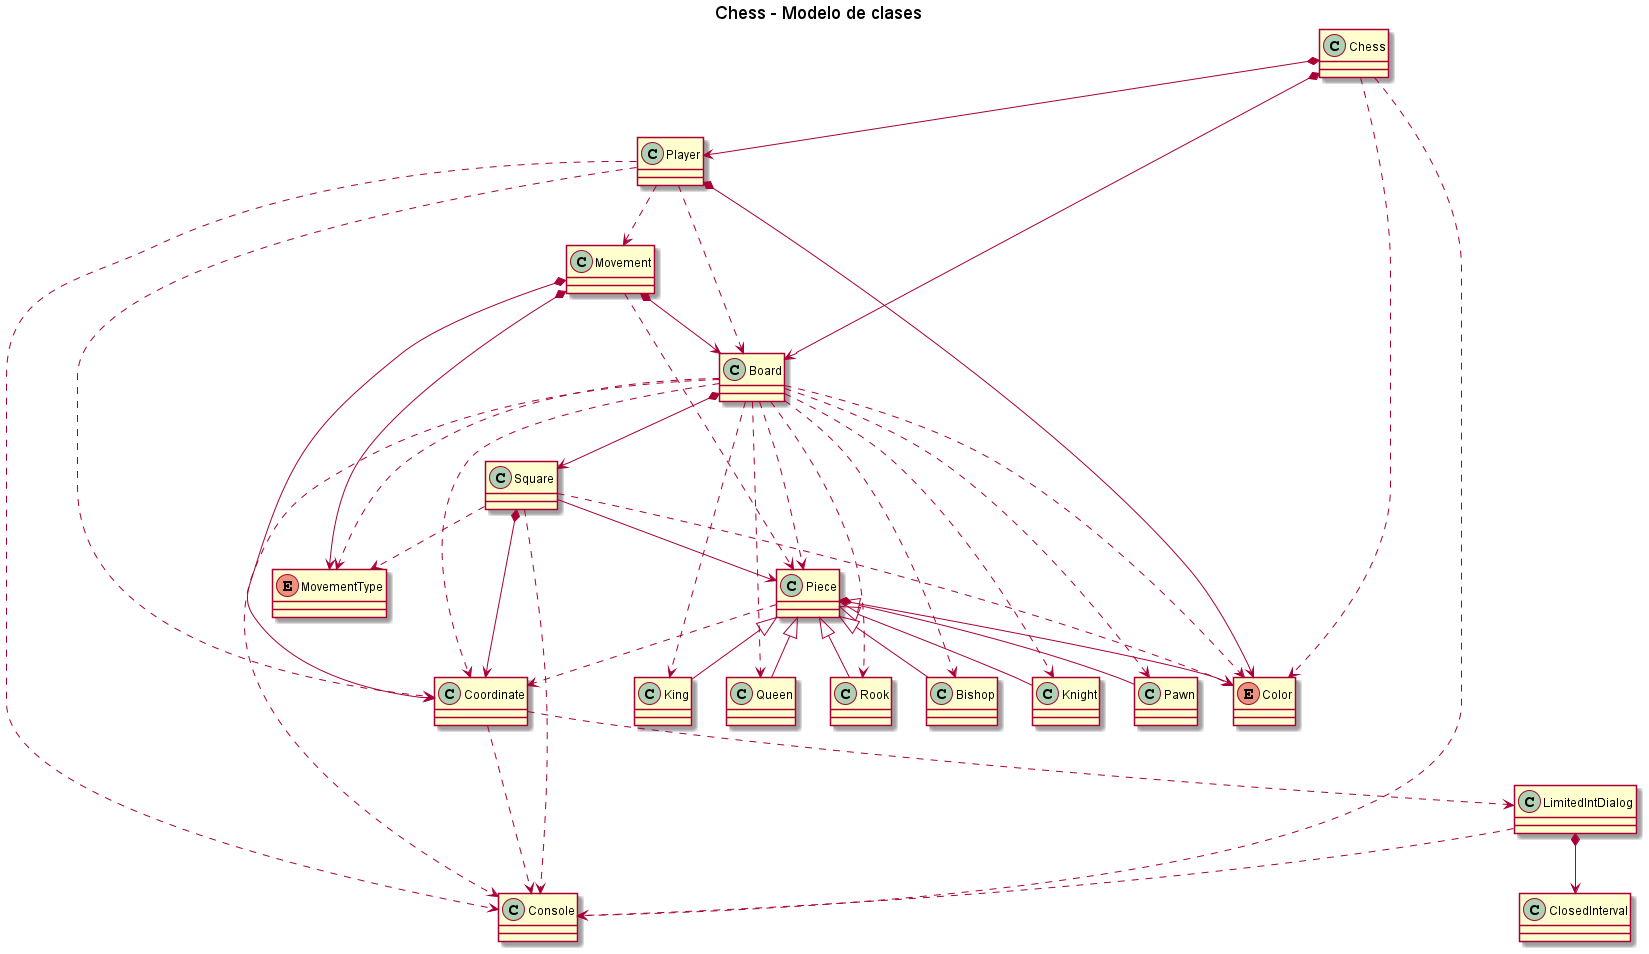

The diagram above was rendered by PlantUML. Its source (embedded in the PNG):
@startuml

title Chess - Modelo de clases

Class Chess

Chess *--> Board
Chess *--> Player
Chess ..> Color
Chess ..> Console

Class Board

Board *--> Square
Board ..> Coordinate
Board ..> Color
Board ..> Piece
Board ..> King
Board ..> Queen
Board ..> Rook
Board ..> Bishop
Board ..> Knight
Board ..> Pawn
Board ..> Console
Board ..> MovementType

Class Player

Player *--> Color
Player ..> Board
Player ..> Coordinate
Player ..> Console
Player ..> Movement

Class Console

Enum Color

Class Square

Square --> Piece
Square *--> Coordinate
Square ..> Color
Square ..> Console
Square ..> MovementType

Class Coordinate

Coordinate ..> Console
Coordinate ..> LimitedIntDialog

Class Piece

Piece *--> Color
Piece ..> Coordinate

Class King

Piece <|-- King

Class Queen

Piece <|-- Queen

Class Rook

Piece <|-- Rook

Class Bishop

Piece <|-- Bishop

Class Knight

Piece <|-- Knight

Class Pawn

Piece <|-- Pawn

Class Movement

Movement *--> Board
Movement *--> Coordinate
Movement *--> MovementType
Movement ..> Piece

Enum MovementType 

Class LimitedIntDialog

LimitedIntDialog *--> ClosedInterval
LimitedIntDialog ..> Console

Class ClosedInterval

@enduml